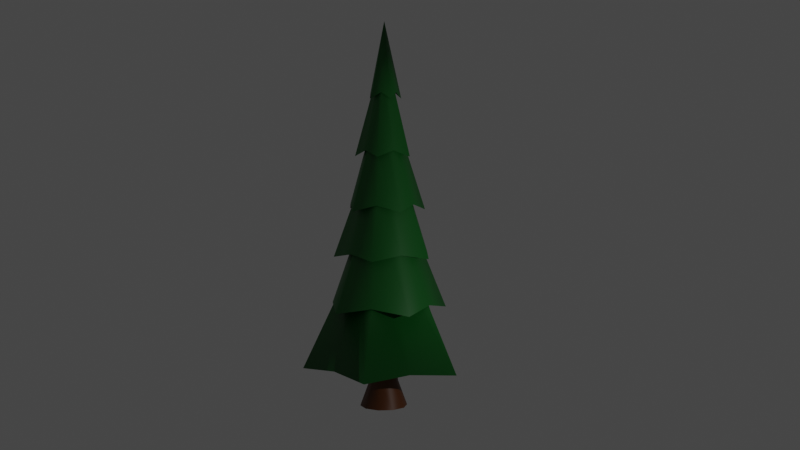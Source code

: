 # Source: lowpolytree.blend  (saved by Blender 2.83.18; exported with 4.5.12 LTS)
import bpy
from mathutils import Matrix  # noqa: F401  (used for matrix-valued properties, if any)

bpy.ops.wm.read_factory_settings(use_empty=True)
scene = bpy.context.scene
scene.name = 'Scene'

# ---- collections
col_collection = bpy.data.collections.new('Collection'); scene.collection.children.link(col_collection)

# ---- materials (node trees are filled in below, after node groups)
mat_tree = bpy.data.materials.new('Tree')
mat_tree.use_transparent_shadow = False
mat_tree_trunk = bpy.data.materials.new('Tree Trunk')
mat_tree_trunk.use_transparent_shadow = False

# ---- node groups
ng_auto_smooth = bpy.data.node_groups.new('Auto Smooth', 'GeometryNodeTree')
_s = ng_auto_smooth.interface.new_socket(name='Geometry', in_out='OUTPUT', socket_type='NodeSocketGeometry')
_s = ng_auto_smooth.interface.new_socket(name='Geometry', in_out='INPUT', socket_type='NodeSocketGeometry')
_s = ng_auto_smooth.interface.new_socket(name='Angle', in_out='INPUT', socket_type='NodeSocketFloat')
_s.subtype = 'ANGLE'
_s.min_value = 0.0
_s.max_value = 3.142
ng_auto_smooth.is_modifier = True
_N = ng_auto_smooth.nodes; _L = ng_auto_smooth.links
n0 = _N.new('NodeGroupOutput'); n0.name = 'Group Output'; n0.location = (480, -100)
n1 = _N.new('NodeGroupInput'); n1.name = 'Group Input'; n1.location = (-420, -300)
n2 = _N.new('NodeGroupInput'); n2.name = 'Group Input.001'; n2.location = (-60, -100)
n3 = _N.new('GeometryNodeSetShadeSmooth'); n3.name = 'Set Shade Smooth'; n3.location = (120, -100)
n3.domain = 'EDGE'
n4 = _N.new('GeometryNodeSetShadeSmooth'); n4.name = 'Set Shade Smooth.001'; n4.location = (300, -100)
n5 = _N.new('GeometryNodeInputMeshEdgeAngle'); n5.name = 'Edge Angle'; n5.location = (-420, -220)
n6 = _N.new('GeometryNodeInputEdgeSmooth'); n6.name = 'Is Edge Smooth'; n6.location = (-60, -160)
n7 = _N.new('GeometryNodeInputShadeSmooth'); n7.name = 'Is Face Smooth'; n7.location = (-240, -340)
n8 = _N.new('FunctionNodeBooleanMath'); n8.name = 'Boolean Math'; n8.location = (-60, -220)
n9 = _N.new('FunctionNodeCompare'); n9.name = 'Compare'; n9.location = (-240, -180)
n9.operation = 'LESS_EQUAL'
_L.new(n5.outputs[0], n9.inputs[0])
_L.new(n4.outputs[0], n0.inputs[0])
_L.new(n1.outputs[1], n9.inputs[1])
_L.new(n9.outputs[0], n8.inputs[0])
_L.new(n7.outputs[0], n8.inputs[1])
_L.new(n2.outputs[0], n3.inputs[0])
_L.new(n6.outputs[0], n3.inputs[1])
_L.new(n3.outputs[0], n4.inputs[0])
_L.new(n8.outputs[0], n3.inputs[2])
n0.is_active_output = True

# ---- material node trees
mat_tree.use_nodes = True; mat_tree.node_tree.nodes.clear()
_N = mat_tree.node_tree.nodes; _L = mat_tree.node_tree.links
n0 = _N.new('ShaderNodeBsdfPrincipled'); n0.name = 'Principled BSDF'; n0.location = (10, 300)
n0.distribution = 'GGX'
n0.subsurface_method = 'BURLEY'
n0.inputs[0].default_value = (0.006117, 0.1473, 0.01809, 1.0)
n0.inputs[3].default_value = 1.45
n0.inputs[27].default_value = (0.0, 0.0, 0.0, 1.0)
n0.inputs[28].default_value = 1.0
n1 = _N.new('ShaderNodeOutputMaterial'); n1.name = 'Material Output'; n1.location = (300, 300)
_L.new(n0.outputs[0], n1.inputs[0])
n1.is_active_output = True
mat_tree_trunk.use_nodes = True; mat_tree_trunk.node_tree.nodes.clear()
_N = mat_tree_trunk.node_tree.nodes; _L = mat_tree_trunk.node_tree.links
n0 = _N.new('ShaderNodeBsdfPrincipled'); n0.name = 'Principled BSDF'; n0.location = (10, 300)
n0.distribution = 'GGX'
n0.subsurface_method = 'BURLEY'
n0.inputs[0].default_value = (0.1237, 0.03463, 0.003138, 1.0)
n0.inputs[3].default_value = 1.45
n0.inputs[27].default_value = (0.0, 0.0, 0.0, 1.0)
n0.inputs[28].default_value = 1.0
n1 = _N.new('ShaderNodeOutputMaterial'); n1.name = 'Material Output'; n1.location = (300, 300)
_L.new(n0.outputs[0], n1.inputs[0])
n1.is_active_output = True

# ---- world
world_world = bpy.data.worlds.new('World'); scene.world = world_world
world_world.use_nodes = True; world_world.node_tree.nodes.clear()
_N = world_world.node_tree.nodes; _L = world_world.node_tree.links
n0 = _N.new('ShaderNodeOutputWorld'); n0.name = 'World Output'; n0.location = (300, 300)
n1 = _N.new('ShaderNodeBackground'); n1.name = 'Background'; n1.location = (10, 300)
n1.inputs[0].default_value = (0.05088, 0.05088, 0.05088, 1.0)
_L.new(n1.outputs[0], n0.inputs[0])
n0.is_active_output = True
world_world.color = (0.05088, 0.05088, 0.05088)
world_world.use_sun_shadow = False
world_world.sun_shadow_jitter_overblur = 0.0

# ---- cameras
cam_camera = bpy.data.cameras.new('Camera')
cam_camera.clip_end = 100.0
cam_camera.ortho_scale = 7.314

# ---- lights
light_light = bpy.data.lights.new('Light', 'POINT')
light_light.transmission_factor = 0.0
light_light.energy = 1000.0
light_light.shadow_soft_size = 0.1
light_light.shadow_maximum_resolution = 0.006
light_light.use_absolute_resolution = True

# ---- meshes
me_cylinder_001 = bpy.data.meshes.new('Cylinder.001')
me_cylinder_001.from_pydata([(0.0007071, 3.096, 1.47), (-0.0005796, -1.192e-07, 14.47), (2.277, -0.7536, 1.625), (1.812, -2.504, 1.47), (-2.278, -0.7537, 1.625), (-2.937, 0.9615, 1.47), (-0.0005811, 1.976, 3.974), (1.37, 1.897, 3.743), (1.847, 0.6101, 3.979), (2.223, -0.7264, 3.741), (1.142, -1.598, 3.976), (-0.0005799, -2.34, 3.744), (-1.143, -1.598, 3.976), (-2.224, -0.7264, 3.741), (-1.848, 0.6101, 3.979), (-1.371, 1.897, 3.743), (-0.0005797, 1.914, 5.694), (0.9391, 1.314, 5.883), (1.817, 0.5938, 5.692), (1.519, -0.5017, 5.885), (1.12, -1.551, 5.693), (-0.0005789, -1.625, 5.882), (-1.121, -1.551, 5.693), (-1.52, -0.5017, 5.885), (-1.818, 0.5938, 5.692), (-0.9403, 1.314, 5.883), (-0.0005796, 1.285, 7.687), (0.8991, 1.245, 7.458), (1.2, 0.3966, 7.692), (1.459, -0.4768, 7.456), (0.7422, -1.039, 7.689), (-0.0005798, -1.536, 7.459), (-0.7433, -1.039, 7.689), (-1.46, -0.4768, 7.456), (-1.202, 0.3966, 7.692), (-0.9003, 1.245, 7.458), (-0.0005795, 1.102, 9.466), (0.526, 0.7365, 9.694), (1.047, 0.3421, 9.463), (0.8503, -0.2809, 9.697), (0.6453, -0.8932, 9.465), (-0.0005794, -0.9112, 9.692), (-0.6465, -0.8932, 9.465), (-0.8515, -0.2809, 9.697), (-1.048, 0.3421, 9.463), (-0.5272, 0.7365, 9.694), (-0.0005795, 0.5169, 11.83), (0.3703, 0.5139, 11.61), (0.4831, 0.1599, 11.83), (0.6012, -0.1968, 11.61), (0.2983, -0.4183, 11.83), (-0.0005794, -0.634, 11.61), (-0.2995, -0.4183, 11.83), (-0.6024, -0.1968, 11.61), (-0.4843, 0.1599, 11.83), (-0.3714, 0.5139, 11.61), (0.5936, 0.7998, 5.823), (1.422, 0.4589, 4.824), (0.9419, -0.2993, 5.84), (0.8793, -1.203, 4.842), (-0.0005798, -1.001, 5.812), (-0.8804, -1.203, 4.842), (-0.943, -0.2993, 5.84), (-1.423, 0.4589, 4.824), (-0.5947, 0.7998, 5.823), (-0.0005802, 1.487, 4.853), (0.6952, 0.9511, 6.606), (0.756, 0.2405, 7.322), (1.127, -0.3638, 6.588), (0.4762, -0.6424, 7.309), (-0.0005796, -1.174, 6.618), (-0.4773, -0.6424, 7.309), (-1.128, -0.3638, 6.588), (-0.7572, 0.2405, 7.322), (-0.6964, 0.9511, 6.606), (-0.0005795, 0.8037, 7.302), (0.3759, 0.5069, 9.111), (0.8597, 0.2771, 8.49), (0.5962, -0.1895, 9.125), (0.5333, -0.7286, 8.496), (-0.0005798, -0.6347, 9.103), (-0.5344, -0.7286, 8.496), (-0.5974, -0.1895, 9.125), (-0.8609, 0.2771, 8.49), (-0.3771, 0.5069, 9.111), (-0.0005795, 0.9026, 8.501), (0.3641, 0.4976, 10.33), (0.4166, 0.1326, 10.76), (0.5879, -0.1895, 10.33), (0.2626, -0.3545, 10.75), (-0.0005798, -0.616, 10.34), (-0.2637, -0.3545, 10.75), (-0.5891, -0.1895, 10.33), (-0.4178, 0.1326, 10.76), (-0.3653, 0.4976, 10.33), (-0.000579, 0.4438, 10.74), (0.1439, 0.1945, 12.51), (0.3056, 0.09854, 12.31), (0.2283, -0.07269, 12.52), (0.1892, -0.2588, 12.31), (-0.0005792, -0.2436, 12.51), (-0.1904, -0.2588, 12.31), (-0.2294, -0.07269, 12.52), (-0.3067, 0.09854, 12.31), (-0.145, 0.1945, 12.51), (-0.0005796, 0.3205, 12.32), (1.406, 1.97, 1.625), (2.938, 0.9615, 1.47), (-0.0005799, -2.434, 1.625), (-1.811, -2.504, 1.47), (-1.407, 1.97, 1.625), (-0.0005796, -1.192e-07, 1.709), (-0.0181, 0.8631, -0.008402), (-0.01746, 0.2963, 2.656), (0.5081, 0.6921, -0.008402), (0.1749, 0.2338, 2.656), (0.8332, 0.2445, -0.008402), (0.2938, 0.07022, 2.656), (0.8332, -0.3087, -0.008402), (0.2938, -0.132, 2.656), (0.5081, -0.7563, -0.008402), (0.1749, -0.2957, 2.656), (-0.0181, -0.9272, -0.008402), (-0.01746, -0.3582, 2.656), (-0.5443, -0.7563, -0.008402), (-0.2098, -0.2957, 2.656), (-0.8694, -0.3087, -0.008402), (-0.3287, -0.132, 2.656), (-0.8694, 0.2445, -0.008402), (-0.3287, 0.07022, 2.656), (-0.5443, 0.6921, -0.008402), (-0.2098, 0.2338, 2.656), (-0.01746, 0.5245, 0.9168), (0.309, 0.4185, 0.9168), (0.5108, 0.1407, 0.9168), (0.5108, -0.2026, 0.9168), (0.309, -0.4803, 0.9168), (-0.01746, -0.5864, 0.9168), (-0.3439, -0.4803, 0.9168), (-0.5457, -0.2026, 0.9168), (-0.5457, 0.1407, 0.9168), (-0.3439, 0.4185, 0.9168)], [], [(46, 1, 47), (47, 1, 48), (48, 1, 49), (49, 1, 50), (50, 1, 51), (51, 1, 52), (52, 1, 53), (53, 1, 54), (54, 1, 55), (55, 1, 46), (64, 15, 6, 65), (63, 14, 15, 64), (62, 13, 14, 63), (61, 12, 13, 62), (60, 11, 12, 61), (59, 10, 11, 60), (58, 9, 10, 59), (57, 8, 9, 58), (56, 7, 8, 57), (65, 6, 7, 56), (74, 25, 16, 75), (73, 24, 25, 74), (72, 23, 24, 73), (71, 22, 23, 72), (70, 21, 22, 71), (69, 20, 21, 70), (68, 19, 20, 69), (67, 18, 19, 68), (66, 17, 18, 67), (75, 16, 17, 66), (84, 35, 26, 85), (83, 34, 35, 84), (82, 33, 34, 83), (81, 32, 33, 82), (80, 31, 32, 81), (79, 30, 31, 80), (78, 29, 30, 79), (77, 28, 29, 78), (76, 27, 28, 77), (85, 26, 27, 76), (94, 45, 36, 95), (93, 44, 45, 94), (92, 43, 44, 93), (91, 42, 43, 92), (90, 41, 42, 91), (89, 40, 41, 90), (88, 39, 40, 89), (87, 38, 39, 88), (86, 37, 38, 87), (95, 36, 37, 86), (104, 55, 46, 105), (103, 54, 55, 104), (102, 53, 54, 103), (101, 52, 53, 102), (100, 51, 52, 101), (99, 50, 51, 100), (98, 49, 50, 99), (97, 48, 49, 98), (96, 47, 48, 97), (105, 46, 47, 96), (0, 65, 56, 106), (106, 56, 57, 107), (107, 57, 58, 2), (2, 58, 59, 3), (3, 59, 60, 108), (108, 60, 61, 109), (109, 61, 62, 4), (4, 62, 63, 5), (5, 63, 64, 110), (110, 64, 65, 0), (6, 75, 66, 7), (7, 66, 67, 8), (8, 67, 68, 9), (9, 68, 69, 10), (10, 69, 70, 11), (11, 70, 71, 12), (12, 71, 72, 13), (13, 72, 73, 14), (14, 73, 74, 15), (15, 74, 75, 6), (16, 85, 76, 17), (17, 76, 77, 18), (18, 77, 78, 19), (19, 78, 79, 20), (20, 79, 80, 21), (21, 80, 81, 22), (22, 81, 82, 23), (23, 82, 83, 24), (24, 83, 84, 25), (25, 84, 85, 16), (26, 95, 86, 27), (27, 86, 87, 28), (28, 87, 88, 29), (29, 88, 89, 30), (30, 89, 90, 31), (31, 90, 91, 32), (32, 91, 92, 33), (33, 92, 93, 34), (34, 93, 94, 35), (35, 94, 95, 26), (36, 105, 96, 37), (37, 96, 97, 38), (38, 97, 98, 39), (39, 98, 99, 40), (40, 99, 100, 41), (41, 100, 101, 42), (42, 101, 102, 43), (43, 102, 103, 44), (44, 103, 104, 45), (45, 104, 105, 36), (0, 106, 107, 2, 3, 108, 109, 4, 5, 110), (3, 108, 111), (3, 2, 111), (106, 0, 111), (2, 107, 111), (107, 106, 111), (0, 110, 111), (110, 5, 111), (5, 4, 111), (4, 109, 111), (109, 108, 111), (132, 113, 115, 133), (133, 115, 117, 134), (134, 117, 119, 135), (135, 119, 121, 136), (136, 121, 123, 137), (137, 123, 125, 138), (138, 125, 127, 139), (139, 127, 129, 140), (115, 113, 131, 129, 127, 125, 123, 121, 119, 117), (140, 129, 131, 141), (141, 131, 113, 132), (112, 114, 116, 118, 120, 122, 124, 126, 128, 130), (130, 141, 132, 112), (128, 140, 141, 130), (126, 139, 140, 128), (124, 138, 139, 126), (122, 137, 138, 124), (120, 136, 137, 122), (118, 135, 136, 120), (116, 134, 135, 118), (114, 133, 134, 116), (112, 132, 133, 114)])
me_cylinder_001.polygons.foreach_set('use_smooth', [True] * 143)
me_cylinder_001.polygons.foreach_set('material_index', [0, 0, 0, 0, 0, 0, 0, 0, 0, 0, 0, 0, 0, 0, 0, 0, 0, 0, 0, 0, 0, 0, 0, 0, 0, 0, 0, 0, 0, 0, 0, 0, 0, 0, 0, 0, 0, 0, 0, 0, 0, 0, 0, 0, 0, 0, 0, 0, 0, 0, 0, 0, 0, 0, 0, 0, 0, 0, 0, 0, 0, 0, 0, 0, 0, 0, 0, 0, 0, 0, 0, 0, 0, 0, 0, 0, 0, 0, 0, 0, 0, 0, 0, 0, 0, 0, 0, 0, 0, 0, 0, 0, 0, 0, 0, 0, 0, 0, 0, 0, 0, 0, 0, 0, 0, 0, 0, 0, 0, 0, 0, 0, 0, 0, 0, 0, 0, 0, 0, 0, 0, 1, 1, 1, 1, 1, 1, 1, 1, 1, 1, 1, 1, 1, 1, 1, 1, 1, 1, 1, 1, 1, 1])
_uv = me_cylinder_001.uv_layers.new(name='UVMap')
_uv.uv.foreach_set('vector', [0.5, 0.5, 0.5, 0.5, 0.2812, 0.6328, 0.2812, 0.6328, 0.5, 0.5, 0.5, 0.5, 0.5, 0.5, 0.5, 0.5, 0.5, 0.5, 0.5, 0.5, 0.5, 0.5, 0.5, 0.5, 0.5, 0.5, 0.5, 0.5, 0.5, 0.5, 0.5, 0.5, 0.5, 0.5, 0.5, 0.5, 0.5, 0.5, 0.5, 0.5, 0.5, 0.5, 0.5, 0.5, 0.5, 0.5, 0.5, 0.5, 0.5, 0.5, 0.5, 0.5, 0.5, 0.5, 0.5, 0.5, 0.5, 0.5, 0.5, 0.5, 0.5, 0.5, 0.5, 0.5, 0.5, 0.5, 0.5, 0.5, 0.5, 0.5, 0.5, 0.5, 0.5, 0.5, 0.5, 0.5, 0.5, 0.5, 0.5, 0.5, 0.5, 0.5, 0.5, 0.5, 0.5, 0.5, 0.5, 0.5, 0.5, 0.5, 0.5, 0.5, 0.5, 0.5, 0.5, 0.5, 0.5, 0.5, 0.5, 0.5, 0.5, 0.5, 0.5, 0.5, 0.5, 0.5, 0.5, 0.5, 0.5, 0.5, 0.5, 0.5, 0.5, 0.5, 0.5, 0.5, 0.5, 0.5, 0.5, 0.5, 0.5, 0.5, 0.5, 0.5, 0.5, 0.5, 0.5, 0.5, 0.5, 0.5, 0.5, 0.5, 0.5, 0.5, 0.5, 0.5, 0.5, 0.5, 0.5, 0.5, 0.5, 0.5, 0.5, 0.5, 0.5, 0.5, 0.5, 0.5, 0.5, 0.5, 0.5, 0.5, 0.5, 0.5, 0.5, 0.5, 0.5, 0.5, 0.5, 0.5, 0.5, 0.5, 0.5, 0.5, 0.5, 0.5, 0.5, 0.5, 0.5, 0.5, 0.5, 0.5, 0.5, 0.5, 0.5, 0.5, 0.5, 0.5, 0.5, 0.5, 0.5, 0.5, 0.5, 0.5, 0.5, 0.5, 0.5, 0.5, 0.5, 0.5, 0.5, 0.5, 0.5, 0.5, 0.5, 0.5, 0.5, 0.5, 0.5, 0.5, 0.5, 0.5, 0.5, 0.5, 0.5, 0.5, 0.5, 0.5, 0.5, 0.5, 0.5, 0.5, 0.5, 0.5, 0.5, 0.5, 0.5, 0.5, 0.5, 0.5, 0.5, 0.5, 0.5, 0.5, 0.5, 0.5, 0.5, 0.5, 0.5, 0.5, 0.5, 0.5, 0.5, 0.5, 0.5, 0.5, 0.5, 0.5, 0.5, 0.5, 0.5, 0.5, 0.5, 0.5, 0.5, 0.5, 0.5, 0.5, 0.5, 0.5, 0.5, 0.5, 0.5, 0.5, 0.5, 0.5, 0.5, 0.5, 0.5, 0.5, 0.5, 0.5, 0.5, 0.5, 0.5, 0.5, 0.5, 0.5, 0.5, 0.5, 0.5, 0.5, 0.5, 0.5, 0.5, 0.5, 0.5, 0.5, 0.5, 0.5, 0.5, 0.5, 0.5, 0.5, 0.5, 0.5, 0.5, 0.5, 0.5, 0.5, 0.5, 0.5, 0.5, 0.5, 0.5, 0.5, 0.5, 0.5, 0.5, 0.5, 0.5, 0.5, 0.5, 0.5, 0.5, 0.5, 0.5, 0.5, 0.5, 0.5, 0.5, 0.5, 0.5, 0.5, 0.5, 0.5, 0.5, 0.5, 0.5, 0.5, 0.5, 0.5, 0.5, 0.5, 0.5, 0.5, 0.5, 0.5, 0.5, 0.5, 0.5, 0.5, 0.5, 0.5, 0.5, 0.5, 0.5, 0.5, 0.5, 0.5, 0.5, 0.5, 0.5, 0.5, 0.5, 0.5, 0.5, 0.5, 0.5, 0.5, 0.5, 0.5, 0.5, 0.5, 0.5, 0.5, 0.5, 0.5, 0.5, 0.5, 0.5, 0.5, 0.5, 0.5, 0.5, 0.5, 0.5, 0.5, 0.5, 0.5, 0.5, 0.5, 0.5, 0.5, 0.5, 0.5, 0.5, 0.5, 0.5, 0.5, 0.5, 0.5, 0.5, 0.5, 0.5, 0.5, 0.5, 0.5, 0.5, 0.5, 0.5, 0.5, 0.5, 0.5, 0.5, 0.5, 0.5, 0.5, 0.5, 0.5, 0.5, 0.5, 0.5, 0.5, 0.5, 0.5, 0.5, 0.5, 0.5, 0.5, 0.5, 0.5, 0.5, 0.5, 0.5, 0.5, 0.5, 0.5, 0.5, 0.5, 0.5, 0.5, 0.5, 0.5, 0.5, 0.5, 0.5, 0.5, 0.5, 0.5, 0.5, 0.5, 0.5, 0.5, 0.5, 0.5, 0.5, 0.5, 0.5, 0.5, 0.5, 0.5, 0.5, 0.5, 0.5, 0.5, 0.2812, 0.6328, 0.5, 0.5, 0.5, 0.5, 0.5, 0.5, 0.5, 0.5, 0.2812, 0.6328, 0.5, 0.5, 0.5, 0.5, 0.5, 0.5, 0.5, 0.5, 0.5, 0.5, 0.5, 0.5, 0.5, 0.5, 0.5, 0.5, 0.5, 0.5, 0.5, 0.5, 0.5, 0.5, 0.5, 0.5, 0.5, 0.5, 0.5, 0.5, 0.5, 0.5, 0.5, 0.5, 0.5, 0.5, 0.5, 0.5, 0.5, 0.5, 0.5, 0.5, 0.5, 0.5, 0.5, 0.5, 0.5, 0.5, 0.5, 0.5, 0.5, 0.5, 0.5, 0.5, 0.5, 0.5, 0.5, 0.5, 0.5, 0.5, 0.5, 0.5, 0.5, 0.5, 0.5, 0.5, 0.5, 0.5, 0.5, 0.5, 0.5, 0.5, 0.5, 0.5, 0.5, 0.5, 0.5, 0.5, 0.5, 0.5, 0.5, 0.5, 0.5, 0.5, 0.5, 0.5, 0.5, 0.5, 0.5, 0.5, 0.5, 0.5, 0.5, 0.5, 0.5, 0.5, 0.5, 0.5, 0.5, 0.5, 0.5, 0.5, 0.5, 0.5, 0.5, 0.5, 0.5, 0.5, 0.5, 0.5, 0.5, 0.5, 0.5, 0.5, 0.5, 0.5, 0.5, 0.5, 0.5, 0.5, 0.5, 0.5, 0.5, 0.5, 0.5, 0.5, 0.5, 0.5, 0.5, 0.5, 0.5, 0.5, 0.5, 0.5, 0.5, 0.5, 0.5, 0.5, 0.5, 0.5, 0.5, 0.5, 0.5, 0.5, 0.5, 0.5, 0.5, 0.5, 0.5, 0.5, 0.5, 0.5, 0.5, 0.5, 0.5, 0.5, 0.5, 0.5, 0.5, 0.5, 0.5, 0.5, 0.5, 0.5, 0.5, 0.5, 0.5, 0.5, 0.5, 0.5, 0.5, 0.5, 0.5, 0.5, 0.5, 0.5, 0.5, 0.5, 0.5, 0.5, 0.5, 0.5, 0.5, 0.5, 0.5, 0.5, 0.5, 0.5, 0.5, 0.5, 0.5, 0.5, 0.5, 0.5, 0.5, 0.5, 0.5, 0.5, 0.5, 0.5, 0.5, 0.5, 0.5, 0.5, 0.5, 0.5, 0.5, 0.5, 0.5, 0.5, 0.5, 0.5, 0.5, 0.5, 0.5, 0.5, 0.5, 0.5, 0.5, 0.5, 0.5, 0.5, 0.5, 0.5, 0.5, 0.5, 0.5, 0.5, 0.5, 0.5, 0.5, 0.5, 0.5, 0.5, 0.5, 0.5, 0.5, 0.5, 0.5, 0.5, 0.5, 0.5, 0.5, 0.5, 0.5, 0.5, 0.5, 0.5, 0.5, 0.5, 0.5, 0.5, 0.5, 0.5, 0.5, 0.5, 0.5, 0.5, 0.5, 0.5, 0.5, 0.5, 0.5, 0.5, 0.5, 0.5, 0.5, 0.5, 0.5, 0.5, 0.5, 0.5, 0.5, 0.5, 0.5, 0.5, 0.5, 0.5, 0.5, 0.5, 0.5, 0.5, 0.5, 0.5, 0.5, 0.5, 0.5, 0.5, 0.5, 0.5, 0.5, 0.5, 0.5, 0.5, 0.5, 0.5, 0.5, 0.5, 0.5, 0.5, 0.5, 0.5, 0.5, 0.5, 0.5, 0.5, 0.5, 0.5, 0.5, 0.5, 0.5, 0.5, 0.5, 0.5, 0.5, 0.5, 0.5, 0.5, 0.5, 0.5, 0.5, 0.5, 0.5, 0.5, 0.5, 0.5, 0.5, 0.5, 0.5, 0.5, 0.5, 0.5, 0.5, 0.5, 0.5, 0.5, 0.5, 0.5, 0.5, 0.5, 0.5, 0.5, 0.5, 0.5, 0.5, 0.5, 0.5, 0.5, 0.5, 0.5, 0.5, 0.5, 0.5, 0.5, 0.5, 0.5, 0.5, 0.5, 0.5, 0.5, 0.5, 0.5, 0.5, 0.5, 0.5, 0.5, 0.5, 0.5, 0.5, 0.5, 0.5, 0.5, 0.5, 0.5, 0.5, 0.5, 0.5, 0.5, 0.5, 0.5, 0.5, 0.5, 0.5, 0.5, 0.5, 0.5, 0.5, 0.5, 0.5, 0.5, 0.5, 0.5, 0.5, 0.5, 0.5, 0.5, 0.5, 0.5, 0.5, 0.5, 0.5, 0.5, 0.5, 0.5, 0.5, 0.5, 0.5, 0.5, 0.5, 0.5, 0.5, 0.5, 0.5, 0.5, 0.5, 0.5, 0.5, 0.5, 0.5, 0.5, 0.5, 0.5, 0.5, 0.5, 0.5, 0.5, 0.5, 0.5, 0.5, 0.5, 0.5, 0.5, 0.5, 0.5, 0.5, 0.5, 0.5, 0.5, 0.5, 0.5, 0.5, 0.5, 0.5, 0.5, 0.5, 0.5, 0.5, 0.5, 0.5, 0.5, 0.5, 0.5, 0.5, 0.5, 0.5, 0.5, 0.5, 0.5, 0.5, 0.5, 0.5, 0.5, 0.5, 0.5, 0.5, 0.5, 0.5, 0.5, 0.5, 0.5, 0.5, 0.5, 0.5, 0.5, 0.5, 0.5, 0.5, 0.5, 0.5, 0.5, 0.5, 0.5, 0.5, 0.5, 0.5, 0.5, 0.5, 0.5, 0.5, 0.5, 0.5, 0.5, 0.5, 0.5, 0.5, 0.5, 0.5, 0.5, 0.5, 0.5, 0.5, 0.5, 0.5, 0.5, 0.5, 0.5, 0.5, 0.5, 0.5, 0.5, 0.5, 0.5, 0.5, 0.5, 0.5, 0.5, 0.5, 0.5, 0.5, 0.5, 0.5, 0.5, 0.5, 0.5, 0.5, 0.5, 0.5, 0.5, 0.5, 0.5, 0.5, 0.5, 0.5, 0.5, 0.5, 0.5, 0.5, 0.5, 0.5, 0.5, 0.5, 0.5, 0.5, 0.5, 0.5, 0.5, 0.5, 0.5, 0.5, 0.5, 0.5, 0.5, 0.5, 0.5, 0.5, 0.5, 0.5, 0.5, 0.5, 0.5, 0.5, 0.5, 0.5, 0.5, 0.5, 0.5, 0.5, 0.5, 0.5, 0.5, 0.5, 0.5, 0.5, 0.5, 0.5, 0.5, 0.5, 0.5, 0.5, 0.5, 0.5, 0.5, 0.5, 0.5, 0.5, 0.5, 0.5, 0.5, 0.5, 0.5, 0.5, 0.5, 0.5, 0.5, 0.5, 0.5, 0.5, 0.5, 0.5, 0.5, 0.5, 0.5, 0.5, 0.5, 0.5, 0.5, 0.5, 0.5, 0.5, 0.5, 0.5, 0.5, 0.5, 0.5, 0.5, 0.5, 0.5, 0.5, 0.5, 0.5, 0.5, 0.5, 0.5, 0.5, 0.5, 0.5, 0.5, 0.5, 0.5, 0.5, 0.5, 0.5, 0.5, 0.5, 0.5, 0.5, 0.5, 0.5, 0.5, 0.5, 0.5, 0.5, 0.5, 0.5, 0.5, 0.5, 0.5, 0.5, 0.5, 0.5, 0.5, 0.5, 0.5, 0.5, 0.5, 0.5, 0.5, 0.5, 0.5, 0.5, 0.5, 0.5, 0.5, 0.5, 0.5, 0.5, 0.5, 0.5, 0.5, 0.5, 0.7695, 0.5, 0.5, 0.5, 0.5, 0.5, 0.5, 0.5, 0.5, 0.5, 0.7695, 0.5, 0.5, 0.5])
me_cylinder_001.materials.append(mat_tree)
me_cylinder_001.materials.append(mat_tree_trunk)
me_cylinder_001.use_remesh_fix_poles = True
me_cylinder_001.use_remesh_preserve_attributes = False
me_cylinder_001.use_mirror_vertex_groups = False
me_cylinder_001.update()

# ---- objects
ob_light = bpy.data.objects.new('Light', light_light)
ob_camera = bpy.data.objects.new('Camera', cam_camera)
ob_cylinder = bpy.data.objects.new('Cylinder', me_cylinder_001)

# ---- transforms, parenting, visibility, modifiers, constraints
ob_light.location = (13.38, 1.005, 5.904)
ob_light.rotation_euler = (0.6503, 0.05522, 1.866)
ob_light.lock_rotations_4d = False
ob_light.empty_display_type = 'ARROWS'
ob_light.color = (0.0, 0.0, 0.0, 0.0)
ob_light.lineart.crease_threshold = 0.0
ob_camera.location = (31.7, -27.08, 10.42)
ob_camera.rotation_euler = (1.486, -2.481e-06, 7.133)
ob_camera.lock_rotations_4d = False
ob_camera.empty_display_type = 'ARROWS'
ob_camera.color = (0.0, 0.0, 0.0, 0.0)
ob_camera.display_type = 'WIRE'
ob_camera.lineart.crease_threshold = 0.0
ob_cylinder.location = (0.0, 0.0, 0.0)
ob_cylinder.lineart.crease_threshold = 0.0
_m = ob_cylinder.modifiers.new('Auto Smooth', 'NODES')
_m.node_group = ng_auto_smooth
_gi = [s.identifier for s in ng_auto_smooth.interface.items_tree if s.item_type == 'SOCKET' and s.in_out == 'INPUT']
_m[_gi[1]] = 1.745  # Angle

# ---- collection membership
col_collection.objects.link(ob_light)
col_collection.objects.link(ob_camera)
col_collection.objects.link(ob_cylinder)

# ---- scene / render settings (as saved in the file)
scene.camera = ob_camera
scene.frame_start = 1; scene.frame_end = 250; scene.frame_set(26)
scene.render.engine = 'BLENDER_EEVEE_NEXT'
scene.cycles.use_denoising = False
scene.cycles.samples = 128
scene.cycles.sampling_pattern = 'TABULATED_SOBOL'
scene.cycles.use_adaptive_sampling = False
scene.cycles.use_light_tree = False
scene.eevee.use_gtao = True
scene.eevee.gtao_distance = 16.0
scene.eevee.use_raytracing = True
scene.view_settings.view_transform = 'Filmic'
bpy.context.view_layer.update()

